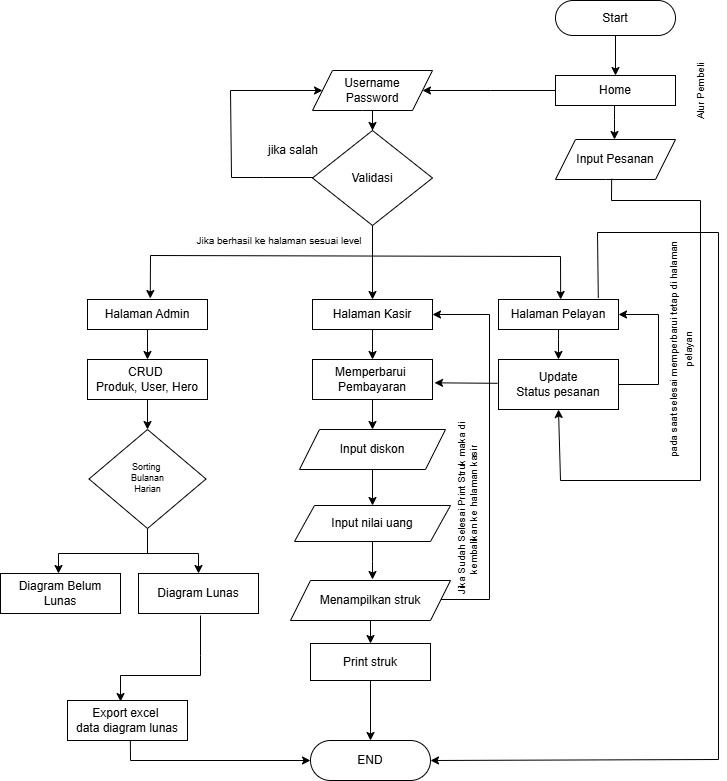

The diagram above was exported from draw.io. Its source (the exported page's mxGraphModel, read from the mxfile embedded in the PNG):
<mxGraphModel dx="302" dy="216" grid="1" gridSize="10" guides="1" tooltips="1" connect="1" arrows="1" fold="1" page="1" pageScale="1" pageWidth="850" pageHeight="1100" math="0" shadow="0">
  <root>
    <mxCell id="0" />
    <mxCell id="1" parent="0" />
    <mxCell id="2" value="Input nilai uang" style="shape=parallelogram;perimeter=parallelogramPerimeter;whiteSpace=wrap;html=1;fixedSize=1;" parent="1" vertex="1">
      <mxGeometry x="364" y="650" width="156" height="36" as="geometry" />
    </mxCell>
    <mxCell id="3" value="" style="edgeStyle=orthogonalEdgeStyle;rounded=0;orthogonalLoop=1;jettySize=auto;html=1;" parent="1" source="4" target="6" edge="1">
      <mxGeometry relative="1" as="geometry" />
    </mxCell>
    <mxCell id="4" value="&lt;font style=&quot;vertical-align: inherit;&quot; dir=&quot;auto&quot;&gt;&lt;font style=&quot;vertical-align: inherit;&quot; dir=&quot;auto&quot;&gt;Start&lt;/font&gt;&lt;/font&gt;" style="rounded=1;whiteSpace=wrap;html=1;arcSize=50;" parent="1" vertex="1">
      <mxGeometry x="625" y="145" width="120" height="35" as="geometry" />
    </mxCell>
    <mxCell id="5" value="" style="edgeStyle=orthogonalEdgeStyle;rounded=0;orthogonalLoop=1;jettySize=auto;html=1;" parent="1" edge="1">
      <mxGeometry relative="1" as="geometry">
        <Array as="points">
          <mxPoint x="684" y="264" />
          <mxPoint x="684" y="264" />
        </Array>
        <mxPoint x="684" y="250" as="sourcePoint" />
        <mxPoint x="684" y="284" as="targetPoint" />
      </mxGeometry>
    </mxCell>
    <mxCell id="6" value="&lt;font style=&quot;vertical-align: inherit;&quot; dir=&quot;auto&quot;&gt;&lt;font style=&quot;vertical-align: inherit;&quot; dir=&quot;auto&quot;&gt;Home&lt;/font&gt;&lt;/font&gt;" style="rounded=1;whiteSpace=wrap;html=1;arcSize=0;" parent="1" vertex="1">
      <mxGeometry x="625" y="220" width="120" height="30" as="geometry" />
    </mxCell>
    <mxCell id="7" value="" style="edgeStyle=orthogonalEdgeStyle;rounded=0;orthogonalLoop=1;jettySize=auto;html=1;" parent="1" source="8" target="9" edge="1">
      <mxGeometry relative="1" as="geometry" />
    </mxCell>
    <mxCell id="8" value="&lt;font style=&quot;vertical-align: inherit;&quot; dir=&quot;auto&quot;&gt;&lt;font style=&quot;vertical-align: inherit;&quot; dir=&quot;auto&quot;&gt;Username&lt;/font&gt;&lt;/font&gt;&lt;div&gt;&lt;font style=&quot;vertical-align: inherit;&quot; dir=&quot;auto&quot;&gt;&lt;font style=&quot;vertical-align: inherit;&quot; dir=&quot;auto&quot;&gt;&lt;font style=&quot;vertical-align: inherit;&quot; dir=&quot;auto&quot;&gt;&lt;font style=&quot;vertical-align: inherit;&quot; dir=&quot;auto&quot;&gt;Password&lt;/font&gt;&lt;/font&gt;&lt;/font&gt;&lt;/font&gt;&lt;/div&gt;" style="shape=parallelogram;perimeter=parallelogramPerimeter;whiteSpace=wrap;html=1;fixedSize=1;rounded=1;arcSize=0;" parent="1" vertex="1">
      <mxGeometry x="382" y="215" width="120" height="40" as="geometry" />
    </mxCell>
    <mxCell id="9" value="&lt;font style=&quot;vertical-align: inherit;&quot; dir=&quot;auto&quot;&gt;&lt;font style=&quot;vertical-align: inherit;&quot; dir=&quot;auto&quot;&gt;Validasi&lt;/font&gt;&lt;/font&gt;" style="rhombus;whiteSpace=wrap;html=1;rounded=1;arcSize=0;" parent="1" vertex="1">
      <mxGeometry x="382" y="275" width="120" height="95" as="geometry" />
    </mxCell>
    <mxCell id="10" value="&lt;font style=&quot;vertical-align: inherit;&quot; dir=&quot;auto&quot;&gt;&lt;font style=&quot;vertical-align: inherit;&quot; dir=&quot;auto&quot;&gt;&lt;font style=&quot;vertical-align: inherit;&quot; dir=&quot;auto&quot;&gt;&lt;font style=&quot;vertical-align: inherit;&quot; dir=&quot;auto&quot;&gt;jika salah&lt;/font&gt;&lt;/font&gt;&lt;/font&gt;&lt;/font&gt;" style="text;html=1;align=center;verticalAlign=middle;whiteSpace=wrap;rounded=0;" parent="1" vertex="1">
      <mxGeometry x="333" y="295" width="60" as="geometry" />
    </mxCell>
    <mxCell id="11" value="" style="endArrow=classic;html=1;rounded=0;" parent="1" target="8" edge="1">
      <mxGeometry width="50" height="50" relative="1" as="geometry">
        <mxPoint x="383" y="322" as="sourcePoint" />
        <mxPoint x="375" y="247" as="targetPoint" />
        <Array as="points">
          <mxPoint x="333" y="322" />
          <mxPoint x="301" y="322" />
          <mxPoint x="300" y="235" />
        </Array>
      </mxGeometry>
    </mxCell>
    <mxCell id="14" value="&lt;font style=&quot;vertical-align: inherit;&quot; dir=&quot;auto&quot;&gt;&lt;font style=&quot;vertical-align: inherit; font-size: 10px;&quot; dir=&quot;auto&quot;&gt;Jika berhasil ke halaman sesuai level&lt;/font&gt;&lt;/font&gt;" style="text;html=1;align=center;verticalAlign=middle;whiteSpace=wrap;rounded=0;" parent="1" vertex="1">
      <mxGeometry x="214" y="370" width="270" height="30" as="geometry" />
    </mxCell>
    <mxCell id="15" value="" style="edgeStyle=orthogonalEdgeStyle;rounded=0;orthogonalLoop=1;jettySize=auto;html=1;" parent="1" source="16" target="22" edge="1">
      <mxGeometry relative="1" as="geometry" />
    </mxCell>
    <mxCell id="16" value="&lt;font style=&quot;vertical-align: inherit;&quot; dir=&quot;auto&quot;&gt;&lt;font style=&quot;vertical-align: inherit;&quot; dir=&quot;auto&quot;&gt;Halaman Admin&lt;/font&gt;&lt;/font&gt;" style="rounded=0;whiteSpace=wrap;html=1;" parent="1" vertex="1">
      <mxGeometry x="157" y="444" width="120" height="30" as="geometry" />
    </mxCell>
    <mxCell id="17" value="" style="edgeStyle=orthogonalEdgeStyle;rounded=0;orthogonalLoop=1;jettySize=auto;html=1;" parent="1" source="18" target="24" edge="1">
      <mxGeometry relative="1" as="geometry" />
    </mxCell>
    <mxCell id="18" value="&lt;font style=&quot;vertical-align: inherit;&quot; dir=&quot;auto&quot;&gt;&lt;font style=&quot;vertical-align: inherit;&quot; dir=&quot;auto&quot;&gt;Halaman Kasir&lt;/font&gt;&lt;/font&gt;" style="rounded=0;whiteSpace=wrap;html=1;" parent="1" vertex="1">
      <mxGeometry x="382" y="444" width="120" height="30" as="geometry" />
    </mxCell>
    <mxCell id="19" value="" style="edgeStyle=orthogonalEdgeStyle;rounded=0;orthogonalLoop=1;jettySize=auto;html=1;" parent="1" source="20" target="25" edge="1">
      <mxGeometry relative="1" as="geometry">
        <Array as="points">
          <mxPoint x="628" y="484" />
          <mxPoint x="628" y="484" />
        </Array>
      </mxGeometry>
    </mxCell>
    <mxCell id="20" value="&lt;font style=&quot;vertical-align: inherit;&quot; dir=&quot;auto&quot;&gt;&lt;font style=&quot;vertical-align: inherit;&quot; dir=&quot;auto&quot;&gt;Halaman Pelayan&lt;/font&gt;&lt;/font&gt;" style="rounded=0;whiteSpace=wrap;html=1;" parent="1" vertex="1">
      <mxGeometry x="568" y="444" width="120" height="30" as="geometry" />
    </mxCell>
    <mxCell id="21" value="" style="edgeStyle=orthogonalEdgeStyle;rounded=0;orthogonalLoop=1;jettySize=auto;html=1;entryX=0.5;entryY=0;entryDx=0;entryDy=0;" parent="1" source="22" target="44" edge="1">
      <mxGeometry relative="1" as="geometry">
        <mxPoint x="218.0232558139537" y="575.5" as="targetPoint" />
      </mxGeometry>
    </mxCell>
    <mxCell id="22" value="&lt;font style=&quot;vertical-align: inherit;&quot; dir=&quot;auto&quot;&gt;&lt;font style=&quot;vertical-align: inherit;&quot; dir=&quot;auto&quot;&gt;CRUD&amp;nbsp;&lt;/font&gt;&lt;/font&gt;&lt;div&gt;&lt;font style=&quot;vertical-align: inherit;&quot; dir=&quot;auto&quot;&gt;&lt;font style=&quot;vertical-align: inherit;&quot; dir=&quot;auto&quot;&gt;&lt;font style=&quot;vertical-align: inherit;&quot; dir=&quot;auto&quot;&gt;&lt;font style=&quot;vertical-align: inherit;&quot; dir=&quot;auto&quot;&gt;Produk, User, Hero&lt;/font&gt;&lt;/font&gt;&lt;/font&gt;&lt;/font&gt;&lt;/div&gt;" style="whiteSpace=wrap;html=1;rounded=0;" parent="1" vertex="1">
      <mxGeometry x="157" y="504" width="120" height="40" as="geometry" />
    </mxCell>
    <mxCell id="23" value="" style="edgeStyle=orthogonalEdgeStyle;rounded=0;orthogonalLoop=1;jettySize=auto;html=1;entryX=0.5;entryY=0;entryDx=0;entryDy=0;" parent="1" source="24" target="27" edge="1">
      <mxGeometry relative="1" as="geometry">
        <mxPoint x="442" y="574" as="targetPoint" />
      </mxGeometry>
    </mxCell>
    <mxCell id="24" value="&lt;font style=&quot;vertical-align: inherit;&quot; dir=&quot;auto&quot;&gt;&lt;font style=&quot;vertical-align: inherit;&quot; dir=&quot;auto&quot;&gt;&lt;font style=&quot;vertical-align: inherit;&quot; dir=&quot;auto&quot;&gt;&lt;font style=&quot;vertical-align: inherit;&quot; dir=&quot;auto&quot;&gt;&lt;font style=&quot;vertical-align: inherit;&quot; dir=&quot;auto&quot;&gt;&lt;font style=&quot;vertical-align: inherit;&quot; dir=&quot;auto&quot;&gt;&lt;font style=&quot;vertical-align: inherit;&quot; dir=&quot;auto&quot;&gt;&lt;font style=&quot;vertical-align: inherit;&quot; dir=&quot;auto&quot;&gt;Memperbarui&amp;nbsp;&lt;/font&gt;&lt;/font&gt;&lt;/font&gt;&lt;/font&gt;&lt;/font&gt;&lt;/font&gt;&lt;/font&gt;&lt;/font&gt;&lt;div&gt;&lt;font style=&quot;vertical-align: inherit;&quot; dir=&quot;auto&quot;&gt;&lt;font style=&quot;vertical-align: inherit;&quot; dir=&quot;auto&quot;&gt;&lt;font style=&quot;vertical-align: inherit;&quot; dir=&quot;auto&quot;&gt;&lt;font style=&quot;vertical-align: inherit;&quot; dir=&quot;auto&quot;&gt;&lt;font style=&quot;vertical-align: inherit;&quot; dir=&quot;auto&quot;&gt;&lt;font style=&quot;vertical-align: inherit;&quot; dir=&quot;auto&quot;&gt;Pembayaran&lt;/font&gt;&lt;/font&gt;&lt;/font&gt;&lt;/font&gt;&lt;/font&gt;&lt;/font&gt;&lt;/div&gt;" style="whiteSpace=wrap;html=1;rounded=0;" parent="1" vertex="1">
      <mxGeometry x="382" y="504" width="120" height="40" as="geometry" />
    </mxCell>
    <mxCell id="25" value="Update&lt;br&gt;&lt;div&gt;&lt;font style=&quot;vertical-align: inherit;&quot; dir=&quot;auto&quot;&gt;&lt;font style=&quot;vertical-align: inherit;&quot; dir=&quot;auto&quot;&gt;&lt;font style=&quot;vertical-align: inherit;&quot; dir=&quot;auto&quot;&gt;&lt;font style=&quot;vertical-align: inherit;&quot; dir=&quot;auto&quot;&gt;Status pesanan&lt;/font&gt;&lt;/font&gt;&lt;/font&gt;&lt;/font&gt;&lt;/div&gt;" style="whiteSpace=wrap;html=1;rounded=0;" parent="1" vertex="1">
      <mxGeometry x="568" y="504" width="120" height="50" as="geometry" />
    </mxCell>
    <mxCell id="26" value="" style="edgeStyle=orthogonalEdgeStyle;rounded=0;orthogonalLoop=1;jettySize=auto;html=1;" parent="1" source="27" target="2" edge="1">
      <mxGeometry relative="1" as="geometry" />
    </mxCell>
    <mxCell id="27" value="Input diskon" style="shape=parallelogram;perimeter=parallelogramPerimeter;whiteSpace=wrap;html=1;fixedSize=1;" parent="1" vertex="1">
      <mxGeometry x="369" y="574" width="146" height="40" as="geometry" />
    </mxCell>
    <mxCell id="28" value="" style="edgeStyle=orthogonalEdgeStyle;rounded=0;orthogonalLoop=1;jettySize=auto;html=1;" parent="1" source="2" edge="1">
      <mxGeometry relative="1" as="geometry">
        <mxPoint x="442" y="724" as="targetPoint" />
      </mxGeometry>
    </mxCell>
    <mxCell id="29" value="" style="endArrow=classic;html=1;rounded=0;exitX=1;exitY=0.5;exitDx=0;exitDy=0;entryX=1;entryY=0.5;entryDx=0;entryDy=0;" parent="1" target="18" edge="1">
      <mxGeometry width="50" height="50" relative="1" as="geometry">
        <mxPoint x="502.0000000000001" y="744" as="sourcePoint" />
        <mxPoint x="513" y="459" as="targetPoint" />
        <Array as="points">
          <mxPoint x="559" y="744" />
          <mxPoint x="559" y="459" />
        </Array>
      </mxGeometry>
    </mxCell>
    <mxCell id="30" value="&lt;font style=&quot;vertical-align: inherit;&quot; dir=&quot;auto&quot;&gt;&lt;font style=&quot;vertical-align: inherit; font-size: 10px;&quot; dir=&quot;auto&quot;&gt;Jika Sudah Selesai Print Struk maka di kembalikan ke halaman kasir&amp;nbsp;&lt;/font&gt;&lt;/font&gt;" style="text;html=1;align=center;verticalAlign=middle;whiteSpace=wrap;rounded=0;rotation=-90;fontSize=8;" parent="1" vertex="1">
      <mxGeometry x="449" y="650" width="176" height="6" as="geometry" />
    </mxCell>
    <mxCell id="31" value="&lt;font style=&quot;vertical-align: inherit;&quot; dir=&quot;auto&quot;&gt;&lt;font style=&quot;vertical-align: inherit;&quot; dir=&quot;auto&quot;&gt;Diagram Belum Lunas&lt;/font&gt;&lt;/font&gt;" style="whiteSpace=wrap;html=1;rounded=0;" parent="1" vertex="1">
      <mxGeometry x="70" y="718" width="120" height="40" as="geometry" />
    </mxCell>
    <mxCell id="32" value="&lt;font style=&quot;vertical-align: inherit;&quot; dir=&quot;auto&quot;&gt;&lt;font style=&quot;vertical-align: inherit;&quot; dir=&quot;auto&quot;&gt;Diagram Lunas&lt;/font&gt;&lt;/font&gt;" style="whiteSpace=wrap;html=1;rounded=0;" parent="1" vertex="1">
      <mxGeometry x="208" y="718" width="120" height="40" as="geometry" />
    </mxCell>
    <mxCell id="33" value="" style="endArrow=classic;startArrow=classic;html=1;rounded=0;exitX=0.5;exitY=0;exitDx=0;exitDy=0;entryX=0.5;entryY=0;entryDx=0;entryDy=0;" parent="1" target="32" edge="1">
      <mxGeometry width="50" height="50" relative="1" as="geometry">
        <mxPoint x="128" y="717.9999999999998" as="sourcePoint" />
        <mxPoint x="258" y="698" as="targetPoint" />
        <Array as="points">
          <mxPoint x="128" y="698" />
          <mxPoint x="268" y="698" />
        </Array>
      </mxGeometry>
    </mxCell>
    <mxCell id="34" value="" style="endArrow=none;html=1;rounded=0;entryX=0.5;entryY=1;entryDx=0;entryDy=0;" parent="1" target="44" edge="1">
      <mxGeometry width="50" height="50" relative="1" as="geometry">
        <mxPoint x="217" y="698" as="sourcePoint" />
        <mxPoint x="217" y="689.5" as="targetPoint" />
      </mxGeometry>
    </mxCell>
    <mxCell id="35" value="" style="endArrow=classic;html=1;rounded=0;entryX=0.442;entryY=0.026;entryDx=0;entryDy=0;entryPerimeter=0;" parent="1" target="36" edge="1">
      <mxGeometry width="50" height="50" relative="1" as="geometry">
        <mxPoint x="270" y="760" as="sourcePoint" />
        <mxPoint x="180" y="830" as="targetPoint" />
        <Array as="points">
          <mxPoint x="270" y="800" />
          <mxPoint x="270" y="820" />
          <mxPoint x="190" y="820" />
        </Array>
      </mxGeometry>
    </mxCell>
    <mxCell id="36" value="Export excel&amp;nbsp;&lt;div&gt;&lt;span style=&quot;background-color: transparent; color: light-dark(rgb(0, 0, 0), rgb(255, 255, 255));&quot;&gt;data diagram lunas&lt;/span&gt;&lt;/div&gt;" style="rounded=0;whiteSpace=wrap;html=1;" parent="1" vertex="1">
      <mxGeometry x="137" y="845" width="120" height="40" as="geometry" />
    </mxCell>
    <mxCell id="37" value="" style="endArrow=classic;html=1;rounded=0;exitX=1;exitY=0.5;exitDx=0;exitDy=0;entryX=1;entryY=0.5;entryDx=0;entryDy=0;" parent="1" source="25" target="20" edge="1">
      <mxGeometry width="50" height="50" relative="1" as="geometry">
        <mxPoint x="708" y="534" as="sourcePoint" />
        <mxPoint x="728" y="423.6748165967988" as="targetPoint" />
        <Array as="points">
          <mxPoint x="728" y="529" />
          <mxPoint x="728" y="459" />
        </Array>
      </mxGeometry>
    </mxCell>
    <mxCell id="38" value="&lt;font style=&quot;font-size: 10px;&quot;&gt;pada saat selesai memperbarui tetap di halaman pelayan&lt;/font&gt;" style="text;html=1;align=center;verticalAlign=middle;whiteSpace=wrap;rounded=0;rotation=-90;" parent="1" vertex="1">
      <mxGeometry x="630" y="484" width="240" height="20" as="geometry" />
    </mxCell>
    <mxCell id="39" value="" style="endArrow=classic;html=1;rounded=0;exitX=0.84;exitY=-0.149;exitDx=0;exitDy=0;exitPerimeter=0;entryX=1;entryY=0.5;entryDx=0;entryDy=0;strokeWidth=1;" parent="1" edge="1" target="40">
      <mxGeometry width="50" height="50" relative="1" as="geometry">
        <mxPoint x="667.8" y="442.5300000000001" as="sourcePoint" />
        <mxPoint x="613" y="904" as="targetPoint" />
        <Array as="points">
          <mxPoint x="667" y="377" />
          <mxPoint x="788" y="377" />
          <mxPoint x="788" y="904" />
        </Array>
      </mxGeometry>
    </mxCell>
    <mxCell id="40" value="END" style="rounded=1;whiteSpace=wrap;html=1;arcSize=50;" parent="1" vertex="1">
      <mxGeometry x="380" y="885" width="120" height="40" as="geometry" />
    </mxCell>
    <mxCell id="41" value="" style="endArrow=classic;html=1;rounded=0;entryX=1;entryY=0.5;entryDx=0;entryDy=0;exitX=0;exitY=0.5;exitDx=0;exitDy=0;" parent="1" source="6" target="8" edge="1">
      <mxGeometry width="50" height="50" relative="1" as="geometry">
        <mxPoint x="540" y="275" as="sourcePoint" />
        <mxPoint x="590" y="225" as="targetPoint" />
        <Array as="points">
          <mxPoint x="560" y="235" />
        </Array>
      </mxGeometry>
    </mxCell>
    <mxCell id="42" value="&lt;font style=&quot;font-size: 10px;&quot;&gt;Alur Pembeli&lt;/font&gt;" style="text;html=1;align=center;verticalAlign=middle;whiteSpace=wrap;rounded=0;rotation=-90;" parent="1" vertex="1">
      <mxGeometry x="720" y="221" width="100" height="30" as="geometry" />
    </mxCell>
    <mxCell id="43" value="Input Pesanan" style="shape=parallelogram;perimeter=parallelogramPerimeter;whiteSpace=wrap;html=1;fixedSize=1;rounded=1;arcSize=0;" parent="1" vertex="1">
      <mxGeometry x="625" y="284" width="120" height="40" as="geometry" />
    </mxCell>
    <mxCell id="44" value="Sorting&amp;nbsp;&lt;div&gt;Bulanan&lt;/div&gt;&lt;div&gt;Harian&lt;/div&gt;" style="rhombus;whiteSpace=wrap;html=1;fontSize=9;" parent="1" vertex="1">
      <mxGeometry x="158.5" y="574" width="117" height="99" as="geometry" />
    </mxCell>
    <mxCell id="45" value="" style="endArrow=classic;html=1;rounded=0;exitX=0.524;exitY=1.007;exitDx=0;exitDy=0;exitPerimeter=0;entryX=0;entryY=0.5;entryDx=0;entryDy=0;" parent="1" source="36" edge="1" target="40">
      <mxGeometry width="50" height="50" relative="1" as="geometry">
        <mxPoint x="328" y="888" as="sourcePoint" />
        <mxPoint x="350" y="905" as="targetPoint" />
        <Array as="points">
          <mxPoint x="200" y="905" />
        </Array>
      </mxGeometry>
    </mxCell>
    <mxCell id="46" value="" style="endArrow=classic;html=1;rounded=0;exitX=0.468;exitY=0.982;exitDx=0;exitDy=0;exitPerimeter=0;entryX=0.5;entryY=1;entryDx=0;entryDy=0;" parent="1" source="43" target="25" edge="1">
      <mxGeometry width="50" height="50" relative="1" as="geometry">
        <mxPoint x="510" y="371" as="sourcePoint" />
        <mxPoint x="640" y="625" as="targetPoint" />
        <Array as="points">
          <mxPoint x="681" y="345" />
          <mxPoint x="770" y="345" />
          <mxPoint x="770" y="625" />
          <mxPoint x="630" y="625" />
        </Array>
      </mxGeometry>
    </mxCell>
    <mxCell id="47" value="" style="endArrow=classic;html=1;rounded=0;exitX=-0.007;exitY=0.476;exitDx=0;exitDy=0;exitPerimeter=0;entryX=1.017;entryY=0.583;entryDx=0;entryDy=0;entryPerimeter=0;" parent="1" source="25" target="24" edge="1">
      <mxGeometry width="50" height="50" relative="1" as="geometry">
        <mxPoint x="506" y="545" as="sourcePoint" />
        <mxPoint x="510" y="525" as="targetPoint" />
      </mxGeometry>
    </mxCell>
    <mxCell id="48" value="" style="edgeStyle=orthogonalEdgeStyle;rounded=0;orthogonalLoop=1;jettySize=auto;html=1;" parent="1" source="49" target="50" edge="1">
      <mxGeometry relative="1" as="geometry" />
    </mxCell>
    <mxCell id="49" value="Menampilkan struk" style="shape=parallelogram;perimeter=parallelogramPerimeter;whiteSpace=wrap;html=1;fixedSize=1;" parent="1" vertex="1">
      <mxGeometry x="360" y="725" width="160" height="40" as="geometry" />
    </mxCell>
    <mxCell id="58" value="" style="edgeStyle=none;html=1;" edge="1" parent="1" source="50" target="40">
      <mxGeometry relative="1" as="geometry" />
    </mxCell>
    <mxCell id="50" value="Print struk" style="whiteSpace=wrap;html=1;" parent="1" vertex="1">
      <mxGeometry x="380" y="788" width="120" height="37" as="geometry" />
    </mxCell>
    <mxCell id="52" value="" style="endArrow=classic;html=1;exitX=0.5;exitY=1;exitDx=0;exitDy=0;entryX=0.5;entryY=0;entryDx=0;entryDy=0;" parent="1" source="9" target="18" edge="1">
      <mxGeometry width="50" height="50" relative="1" as="geometry">
        <mxPoint x="410" y="414" as="sourcePoint" />
        <mxPoint x="460" y="364" as="targetPoint" />
      </mxGeometry>
    </mxCell>
    <mxCell id="57" value="" style="endArrow=classic;startArrow=classic;html=1;rounded=0;curved=0;entryX=0.518;entryY=-0.001;entryDx=0;entryDy=0;entryPerimeter=0;exitX=0.523;exitY=-0.033;exitDx=0;exitDy=0;exitPerimeter=0;" parent="1" source="16" target="20" edge="1">
      <mxGeometry width="50" height="50" relative="1" as="geometry">
        <mxPoint x="266" y="444" as="sourcePoint" />
        <mxPoint x="630" y="435" as="targetPoint" />
        <Array as="points">
          <mxPoint x="220" y="400" />
          <mxPoint x="630" y="401" />
        </Array>
      </mxGeometry>
    </mxCell>
  </root>
</mxGraphModel>